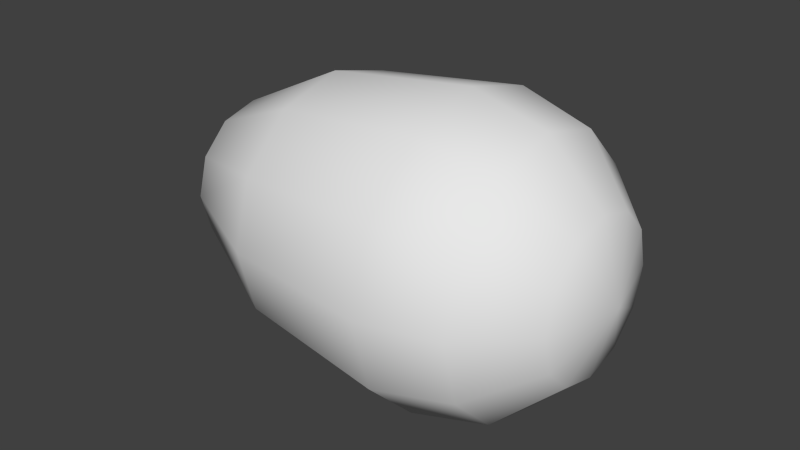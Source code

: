 # Source: plasma.blend  (saved by Blender 2.69.0; exported with 4.5.12 LTS)
import bpy
from mathutils import Matrix  # noqa: F401  (used for matrix-valued properties, if any)

bpy.ops.wm.read_factory_settings(use_empty=True)
scene = bpy.context.scene
scene.name = 'Scene'

# ---- collections
col_collection_1 = bpy.data.collections.new('Collection 1'); scene.collection.children.link(col_collection_1)

# ---- world
world_world = bpy.data.worlds.new('World'); scene.world = world_world
world_world.color = (0.05088, 0.05088, 0.05088)
world_world.use_sun_shadow = False
world_world.sun_shadow_jitter_overblur = 0.0
world_world.cycles.sampling_method = 'MANUAL'
world_world.cycles.sample_map_resolution = 256

# ---- meshes
me_plasma = bpy.data.meshes.new('plasma')
me_plasma.from_pydata([(0.2165, -3.132e-09, 0.125), (0.125, 3.132e-09, 0.2165), (-2.98e-08, 8.557e-09, 0.25), (-0.25, 1.169e-08, 0.2165), (-0.433, 1.169e-08, 0.125), (-0.5, 8.557e-09, 2.98e-08), (0.2165, 0.0625, 0.1083), (0.125, 0.1083, 0.1875), (-2.98e-08, 0.125, 0.2165), (-0.25, 0.1083, 0.1875), (-0.433, 0.0625, 0.1083), (0.2165, 0.1083, 0.0625), (0.125, 0.1875, 0.1083), (-1.49e-08, 0.2165, 0.125), (-0.25, 0.1875, 0.1083), (-0.433, 0.1083, 0.0625), (0.2165, 0.125, 4.47e-08), (0.125, 0.2165, 3.725e-08), (-2.371e-09, 0.25, 3.176e-08), (-0.25, 0.2165, 1.49e-08), (-0.433, 0.125, 1.49e-08), (0.2165, 0.1083, -0.0625), (0.125, 0.1875, -0.1083), (7.451e-09, 0.2165, -0.125), (-0.25, 0.1875, -0.1083), (-0.433, 0.1083, -0.0625), (0.25, -2.743e-08, 8.941e-08), (0.2165, 0.0625, -0.1083), (0.125, 0.1083, -0.1875), (1.49e-08, 0.125, -0.2165), (-0.25, 0.1083, -0.1875), (-0.433, 0.0625, -0.1083), (0.2165, -2.285e-08, -0.125), (0.125, -9.581e-09, -0.2165), (1.49e-08, -8.538e-09, -0.25), (-0.25, -6.478e-09, -0.2165), (-0.433, -1.572e-09, -0.125), (0.2165, -0.0625, -0.1083), (0.125, -0.1083, -0.1875), (0.0, -0.125, -0.2165), (-0.25, -0.1083, -0.1875), (-0.433, -0.0625, -0.1083), (0.2165, -0.1083, -0.0625), (0.125, -0.1875, -0.1083), (-7.451e-09, -0.2165, -0.125), (-0.25, -0.1875, -0.1083), (-0.433, -0.1083, -0.0625), (0.2165, -0.125, 7.451e-08), (0.125, -0.2165, 5.215e-08), (-1.948e-08, -0.25, 5.579e-08), (-0.25, -0.2165, 4.47e-08), (-0.433, -0.125, 2.98e-08), (0.2165, -0.1083, 0.0625), (0.125, -0.1875, 0.1083), (-2.98e-08, -0.2165, 0.125), (-0.25, -0.1875, 0.1083), (-0.433, -0.1083, 0.0625), (0.2165, -0.0625, 0.1083), (0.125, -0.1083, 0.1875), (-2.98e-08, -0.125, 0.2165), (-0.25, -0.1083, 0.1875), (-0.433, -0.0625, 0.1083)], [], [(1, 0, 6, 7), (4, 3, 9, 10), (3, 2, 8, 9), (2, 1, 7, 8), (10, 9, 14, 15), (9, 8, 13, 14), (8, 7, 12, 13), (7, 6, 11, 12), (13, 12, 17, 18), (12, 11, 16, 17), (15, 14, 19, 20), (14, 13, 18, 19), (20, 19, 24, 25), (19, 18, 23, 24), (18, 17, 22, 23), (17, 16, 21, 22), (22, 21, 27, 28), (25, 24, 30, 31), (24, 23, 29, 30), (23, 22, 28, 29), (30, 29, 34, 35), (29, 28, 33, 34), (28, 27, 32, 33), (31, 30, 35, 36), (36, 35, 40, 41), (35, 34, 39, 40), (34, 33, 38, 39), (33, 32, 37, 38), (39, 38, 43, 44), (38, 37, 42, 43), (41, 40, 45, 46), (40, 39, 44, 45), (46, 45, 50, 51), (45, 44, 49, 50), (44, 43, 48, 49), (43, 42, 47, 48), (48, 47, 52, 53), (51, 50, 55, 56), (50, 49, 54, 55), (49, 48, 53, 54), (55, 54, 59, 60), (54, 53, 58, 59), (53, 52, 57, 58), (56, 55, 60, 61), (5, 4, 10), (0, 26, 6), (5, 10, 15), (6, 26, 11), (5, 15, 20), (11, 26, 16), (5, 20, 25), (16, 26, 21), (5, 25, 31), (21, 26, 27), (5, 31, 36), (27, 26, 32), (5, 36, 41), (32, 26, 37), (5, 41, 46), (37, 26, 42), (5, 46, 51), (42, 26, 47), (5, 51, 56), (47, 26, 52), (5, 56, 61), (52, 26, 57), (5, 61, 4), (57, 26, 0), (61, 60, 3, 4), (60, 59, 2, 3), (59, 58, 1, 2), (58, 57, 0, 1)])
me_plasma.polygons.foreach_set('use_smooth', [True] * 72)
_uv = me_plasma.uv_layers.new(name='UVMap')
_uv.uv.foreach_set('vector', [0.0, 0.0, 0.0, 0.0, 0.0, 0.0, 0.0, 0.0, 0.0, 0.0, 0.0, 0.0, 0.0, 0.0, 0.0, 0.0, 0.0, 0.0, 0.0, 0.0, 0.0, 0.0, 0.0, 0.0, 0.0, 0.0, 0.0, 0.0, 0.0, 0.0, 0.0, 0.0, 0.0, 0.0, 0.0, 0.0, 0.0, 0.0, 0.0, 0.0, 0.0, 0.0, 0.0, 0.0, 0.0, 0.0, 0.0, 0.0, 0.0, 0.0, 0.0, 0.0, 0.0, 0.0, 0.0, 0.0, 0.0, 0.0, 0.0, 0.0, 0.0, 0.0, 0.0, 0.0, 0.0, 0.0, 0.0, 0.0, 0.0, 0.0, 0.0, 0.0, 0.0, 0.0, 0.0, 0.0, 0.0, 0.0, 0.0, 0.0, 0.0, 0.0, 0.0, 0.0, 0.0, 0.0, 0.0, 0.0, 0.0, 0.0, 0.0, 0.0, 0.0, 0.0, 0.0, 0.0, 0.0, 0.0, 0.0, 0.0, 0.0, 0.0, 0.0, 0.0, 0.0, 0.0, 0.0, 0.0, 0.0, 0.0, 0.0, 0.0, 0.0, 0.0, 0.0, 0.0, 0.0, 0.0, 0.0, 0.0, 0.0, 0.0, 0.0, 0.0, 0.0, 0.0, 0.0, 0.0, 0.0, 0.0, 0.0, 0.0, 0.0, 0.0, 0.0, 0.0, 0.0, 0.0, 0.0, 0.0, 0.0, 0.0, 0.0, 0.0, 0.0, 0.0, 0.0, 0.0, 0.0, 0.0, 0.0, 0.0, 0.0, 0.0, 0.0, 0.0, 0.0, 0.0, 0.0, 0.0, 0.0, 0.0, 0.0, 0.0, 0.0, 0.0, 0.0, 0.0, 0.0, 0.0, 0.0, 0.0, 0.0, 0.0, 0.0, 0.0, 0.0, 0.0, 0.0, 0.0, 0.0, 0.0, 0.0, 0.0, 0.0, 0.0, 0.0, 0.0, 0.0, 0.0, 0.0, 0.0, 0.0, 0.0, 0.0, 0.0, 0.0, 0.0, 0.0, 0.0, 0.0, 0.0, 0.0, 0.0, 0.0, 0.0, 0.0, 0.0, 0.0, 0.0, 0.0, 0.0, 0.0, 0.0, 0.0, 0.0, 0.0, 0.0, 0.0, 0.0, 0.0, 0.0, 0.0, 0.0, 0.0, 0.0, 0.0, 0.0, 0.0, 0.0, 0.0, 0.0, 0.0, 0.0, 0.0, 0.0, 0.0, 0.0, 0.0, 0.0, 0.0, 0.0, 0.0, 0.0, 0.0, 0.0, 0.0, 0.0, 0.0, 0.0, 0.0, 0.0, 0.0, 0.0, 0.0, 0.0, 0.0, 0.0, 0.0, 0.0, 0.0, 0.0, 0.0, 0.0, 0.0, 0.0, 0.0, 0.0, 0.0, 0.0, 0.0, 0.0, 0.0, 0.0, 0.0, 0.0, 0.0, 0.0, 0.0, 0.0, 0.0, 0.0, 0.0, 0.0, 0.0, 0.0, 0.0, 0.0, 0.0, 0.0, 0.0, 0.0, 0.0, 0.0, 0.0, 0.0, 0.0, 0.0, 0.0, 0.0, 0.0, 0.0, 0.0, 0.0, 0.0, 0.0, 0.0, 0.0, 0.0, 0.0, 0.0, 0.0, 0.0, 0.0, 0.0, 0.0, 0.0, 0.0, 0.0, 0.0, 0.0, 0.0, 0.0, 0.0, 0.0, 0.0, 0.0, 0.0, 0.0, 0.0, 0.0, 0.0, 0.0, 0.0, 0.0, 0.0, 0.0, 0.0, 0.0, 0.0, 0.0, 0.0, 0.0, 0.0, 0.0, 0.0, 0.0, 0.0, 0.0, 0.0, 0.0, 0.0, 0.0, 0.0, 0.0, 0.0, 0.0, 0.0, 0.0, 0.0, 0.0, 0.0, 0.0, 0.0, 0.0, 0.0, 0.0, 0.0, 0.0, 0.0, 0.0, 0.0, 0.0, 0.0, 0.0, 0.0, 0.0, 0.0, 0.0, 0.0, 0.0, 0.0, 0.0, 0.0, 0.0, 0.0, 0.0, 0.0, 0.0, 0.0, 0.0, 0.0, 0.0, 0.0, 0.0, 0.0, 0.0, 0.0, 0.0, 0.0, 0.0, 0.0, 0.0, 0.0, 0.0, 0.0, 0.0, 0.0, 0.0, 0.0, 0.0, 0.0, 0.0, 0.0, 0.0, 0.0, 0.0, 0.0, 0.0, 0.0, 0.0, 0.0, 0.0, 0.0, 0.0, 0.0, 0.0, 0.0, 0.0, 0.0, 0.0, 0.0, 0.0, 0.0, 0.0, 0.0, 0.0, 0.0, 0.0, 0.0, 0.0, 0.0, 0.0, 0.0, 0.0, 0.0, 0.0, 0.0, 0.0, 0.0, 0.0, 0.0, 0.0, 0.0, 0.0, 0.0, 0.0, 0.0, 0.0, 0.0, 0.0, 0.0, 0.0, 0.0, 0.0, 0.0, 0.0, 0.0, 0.0, 0.0, 0.0, 0.0, 0.0, 0.0, 0.0, 0.0, 0.0, 0.0, 0.0, 0.0, 0.0, 0.0, 0.0, 0.0, 0.0, 0.0, 0.0, 0.0, 0.0, 0.0, 0.0, 0.0, 0.0, 0.0, 0.0, 0.0, 0.0, 0.0, 0.0, 0.0, 0.0, 0.0, 0.0, 0.0, 0.0, 0.0, 0.0, 0.0, 0.0, 0.0, 0.0, 0.0, 0.0, 0.0, 0.0, 0.0, 0.0, 0.0, 0.0, 0.0, 0.0, 0.0, 0.0, 0.0, 0.0, 0.0, 0.0, 0.0])
me_plasma.use_remesh_preserve_volume = False
me_plasma.use_remesh_preserve_attributes = False
me_plasma.use_mirror_vertex_groups = False
me_plasma.update()

# ---- objects
ob_plasma = bpy.data.objects.new('plasma', me_plasma)

# ---- transforms, parenting, visibility, modifiers, constraints
ob_plasma.location = (0.0, 0.0, 0.0)
ob_plasma.lineart.crease_threshold = 0.0

# ---- collection membership
col_collection_1.objects.link(ob_plasma)

# ---- scene / render settings (as saved in the file)
scene.frame_start = 1; scene.frame_end = 1; scene.frame_set(1)
scene.render.engine = 'BLENDER_EEVEE_NEXT'
scene.render.image_settings.compression = 90
scene.render.resolution_percentage = 50
scene.render.dither_intensity = 0.0
scene.cycles.use_denoising = False
scene.cycles.samples = 10
scene.cycles.sampling_pattern = 'TABULATED_SOBOL'
scene.cycles.light_sampling_threshold = 0.0
scene.cycles.use_adaptive_sampling = False
scene.cycles.use_light_tree = False
scene.cycles.blur_glossy = 0.0
scene.cycles.volume_bounces = 1
scene.cycles.pixel_filter_type = 'GAUSSIAN'
scene.cycles.sample_clamp_indirect = 0.0
scene.view_settings.view_transform = 'Standard'
bpy.context.view_layer.update()

# ---- added for rendering (the .blend has no active camera and no usable light): camera, sun
cam_auto = bpy.data.cameras.new('AutoCamera')
cam_auto.lens = 50.0
cam_auto.sensor_width = 36.0
cam_auto.clip_end = 1000.0
ob_auto_camera = bpy.data.objects.new('AutoCamera', cam_auto)
scene.collection.objects.link(ob_auto_camera)
ob_auto_camera.location = (0.8287, -1.14444, 0.76296)
ob_auto_camera.rotation_euler = (1.09748, -7.21219e-08, 0.694738)
scene.camera = ob_auto_camera
light_auto_sun = bpy.data.lights.new('AutoSun', 'SUN')
light_auto_sun.energy = 3.0
light_auto_sun.angle = 0.0523599
ob_auto_sun = bpy.data.objects.new('AutoSun', light_auto_sun)
scene.collection.objects.link(ob_auto_sun)
ob_auto_sun.rotation_euler = (0.872665, 0.174533, 0.523599)
bpy.context.view_layer.update()
